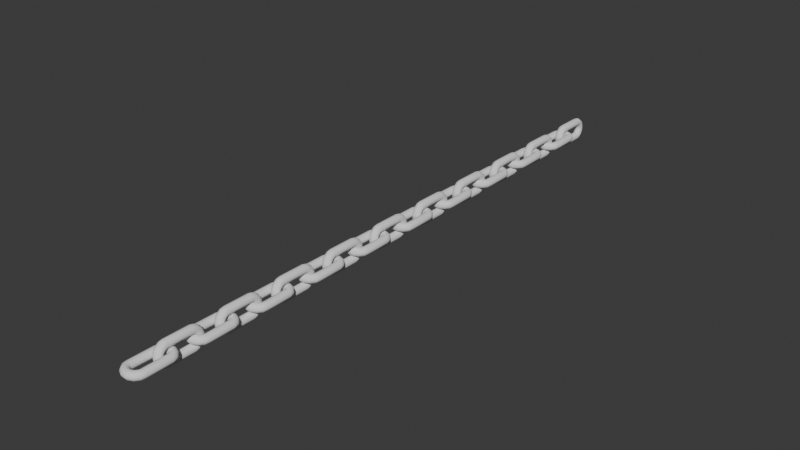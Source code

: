 # Source: chain.blend  (saved by Blender 4.4.32; exported with 4.5.12 LTS)
import bpy
from mathutils import Matrix  # noqa: F401  (used for matrix-valued properties, if any)

bpy.ops.wm.read_factory_settings(use_empty=True)
scene = bpy.context.scene
scene.name = 'Scene'

# ---- collections
col_collection = bpy.data.collections.new('Collection'); scene.collection.children.link(col_collection)

# ---- world
world_world = bpy.data.worlds.new('World'); scene.world = world_world
world_world.use_nodes = True; world_world.node_tree.nodes.clear()
_N = world_world.node_tree.nodes; _L = world_world.node_tree.links
n0 = _N.new('ShaderNodeOutputWorld'); n0.name = 'World Output'; n0.location = (300, 300)
n1 = _N.new('ShaderNodeBackground'); n1.name = 'Background'; n1.location = (10, 300)
n1.inputs[0].default_value = (0.05088, 0.05088, 0.05088, 1.0)
_L.new(n1.outputs[0], n0.inputs[0])
n0.is_active_output = True
world_world.color = (0.05088, 0.05088, 0.05088)
world_world.sun_shadow_jitter_overblur = 0.0

# ---- meshes
me_torus = bpy.data.meshes.new('Torus')
me_torus.from_pydata([(0.6847, 1.693, 0.0), (0.6188, 1.661, 0.1768), (0.4595, 1.585, 0.25), (0.3002, 1.508, 0.1768), (0.2343, 1.476, 3.062e-17), (0.3002, 1.508, -0.1768), (0.4595, 1.585, -0.25), (0.6188, 1.661, -0.1768), (0.4739, 1.958, 0.0), (0.4282, 1.9, 0.1768), (0.318, 1.762, 0.25), (0.2078, 1.624, 0.1768), (0.1621, 1.567, 3.062e-17), (0.2078, 1.624, -0.1768), (0.318, 1.762, -0.25), (0.4282, 1.9, -0.1768), (0.1691, 2.104, 0.0), (0.1528, 2.033, 0.1768), (0.1135, 1.861, 0.25), (0.07415, 1.688, 0.1768), (0.05786, 1.617, 3.062e-17), (0.07415, 1.688, -0.1768), (0.1135, 1.861, -0.25), (0.1528, 2.033, -0.1768), (-0.1691, 2.104, 0.0), (-0.1528, 2.033, 0.1768), (-0.1135, 1.861, 0.25), (-0.07415, 1.688, 0.1768), (-0.05786, 1.617, 3.062e-17), (-0.07415, 1.688, -0.1768), (-0.1135, 1.861, -0.25), (-0.1528, 2.033, -0.1768), (-0.4739, 1.958, 0.0), (-0.4282, 1.9, 0.1768), (-0.318, 1.762, 0.25), (-0.2078, 1.624, 0.1768), (-0.1621, 1.567, 3.062e-17), (-0.2078, 1.624, -0.1768), (-0.318, 1.762, -0.25), (-0.4282, 1.9, -0.1768), (-0.6847, 1.693, 0.0), (-0.6188, 1.661, 0.1768), (-0.4595, 1.585, 0.25), (-0.3002, 1.508, 0.1768), (-0.2343, 1.476, 3.062e-17), (-0.3002, 1.508, -0.1768), (-0.4595, 1.585, -0.25), (-0.6188, 1.661, -0.1768), (-0.6847, -0.3298, 0.0), (-0.6188, -0.298, 0.1768), (-0.4595, -0.2213, 0.25), (-0.3002, -0.1446, 0.1768), (-0.2343, -0.1128, 3.062e-17), (-0.3002, -0.1446, -0.1768), (-0.4595, -0.2213, -0.25), (-0.6188, -0.298, -0.1768), (-0.4739, -0.5942, 0.0), (-0.4282, -0.5369, 0.1768), (-0.318, -0.3987, 0.25), (-0.2078, -0.2605, 0.1768), (-0.1621, -0.2033, 3.062e-17), (-0.2078, -0.2605, -0.1768), (-0.318, -0.3987, -0.25), (-0.4282, -0.5369, -0.1768), (-0.1691, -0.7409, 0.0), (-0.1528, -0.6696, 0.1768), (-0.1135, -0.4972, 0.25), (-0.07415, -0.3249, 0.1768), (-0.05786, -0.2535, 3.062e-17), (-0.07415, -0.3249, -0.1768), (-0.1135, -0.4972, -0.25), (-0.1528, -0.6696, -0.1768), (0.1691, -0.7409, 0.0), (0.1528, -0.6696, 0.1768), (0.1135, -0.4972, 0.25), (0.07415, -0.3249, 0.1768), (0.05786, -0.2535, 3.062e-17), (0.07415, -0.3249, -0.1768), (0.1135, -0.4972, -0.25), (0.1528, -0.6696, -0.1768), (0.4739, -0.5942, 0.0), (0.4282, -0.5369, 0.1768), (0.318, -0.3987, 0.25), (0.2078, -0.2605, 0.1768), (0.1621, -0.2033, 3.062e-17), (0.2078, -0.2605, -0.1768), (0.318, -0.3987, -0.25), (0.4282, -0.5369, -0.1768), (0.6847, -0.3298, 0.0), (0.6188, -0.298, 0.1768), (0.4595, -0.2213, 0.25), (0.3002, -0.1446, 0.1768), (0.2343, -0.1128, 3.062e-17), (0.3002, -0.1446, -0.1768), (0.4595, -0.2213, -0.25), (0.6188, -0.298, -0.1768), (0.7428, -0.07553, 0.0), (0.7428, 1.439, 0.0), (0.6695, 1.439, 0.1768), (0.6695, -0.07556, 0.1768), (0.4927, 1.439, 0.25), (0.4927, -0.07558, 0.25), (0.316, 1.439, 0.1768), (0.316, -0.07556, 0.1768), (0.2428, 1.439, 3.062e-17), (0.2428, -0.07553, 3.062e-17), (0.316, 1.439, -0.1768), (0.316, -0.07556, -0.1768), (0.4927, 1.439, -0.25), (0.4927, -0.07558, -0.25), (0.6695, 1.439, -0.1768), (0.6695, -0.07556, -0.1768), (-0.7428, 1.439, 0.0), (-0.7428, -0.07553, 0.0), (-0.6695, -0.07556, 0.1768), (-0.6695, 1.439, 0.1768), (-0.4927, -0.07558, 0.25), (-0.4927, 1.439, 0.25), (-0.316, -0.07556, 0.1768), (-0.316, 1.439, 0.1768), (-0.2428, -0.07553, 3.062e-17), (-0.2428, 1.439, 3.062e-17), (-0.316, -0.07556, -0.1768), (-0.316, 1.439, -0.1768), (-0.4927, -0.07558, -0.25), (-0.4927, 1.439, -0.25), (-0.6695, -0.07556, -0.1768), (-0.6695, 1.439, -0.1768), (2.98e-08, 3.342, -0.6847), (0.1768, 3.31, -0.6188), (0.25, 3.234, -0.4595), (0.1768, 3.157, -0.3002), (-7.451e-09, 3.125, -0.2343), (-0.1768, 3.157, -0.3002), (-0.25, 3.234, -0.4595), (-0.1768, 3.31, -0.6188), (1.863e-08, 3.607, -0.4739), (0.1768, 3.549, -0.4282), (0.25, 3.411, -0.318), (0.1768, 3.273, -0.2078), (-3.725e-09, 3.216, -0.1621), (-0.1768, 3.273, -0.2078), (-0.25, 3.411, -0.318), (-0.1768, 3.549, -0.4282), (-1.118e-08, 3.753, -0.1691), (0.1768, 3.682, -0.1528), (0.25, 3.51, -0.1135), (0.1768, 3.337, -0.07415), (-1.77e-08, 3.266, -0.05786), (-0.1768, 3.337, -0.07415), (-0.25, 3.51, -0.1135), (-0.1768, 3.682, -0.1528), (-3.446e-08, 3.753, 0.1691), (0.1768, 3.682, 0.1528), (0.25, 3.51, 0.1135), (0.1768, 3.337, 0.07415), (-2.468e-08, 3.266, 0.05786), (-0.1768, 3.337, 0.07415), (-0.25, 3.51, 0.1135), (-0.1768, 3.682, 0.1528), (-6.333e-08, 3.607, 0.4739), (0.1768, 3.549, 0.4282), (0.25, 3.411, 0.318), (0.1768, 3.273, 0.2078), (-3.818e-08, 3.216, 0.1621), (-0.1768, 3.273, 0.2078), (-0.25, 3.411, 0.318), (-0.1768, 3.549, 0.4282), (-9.686e-08, 3.342, 0.6847), (0.1768, 3.31, 0.6188), (0.25, 3.234, 0.4595), (0.1768, 3.157, 0.3002), (-4.47e-08, 3.125, 0.2343), (-0.1768, 3.157, 0.3002), (-0.25, 3.234, 0.4595), (-0.1768, 3.31, 0.6188), (-8.568e-08, 1.319, 0.6847), (0.1768, 1.351, 0.6188), (0.25, 1.428, 0.4595), (0.1768, 1.504, 0.3002), (-3.725e-08, 1.536, 0.2343), (-0.1768, 1.504, 0.3002), (-0.25, 1.428, 0.4595), (-0.1768, 1.351, 0.6188), (-6.333e-08, 1.055, 0.4739), (0.1768, 1.112, 0.4282), (0.25, 1.25, 0.318), (0.1768, 1.388, 0.2078), (-3.818e-08, 1.446, 0.1621), (-0.1768, 1.388, 0.2078), (-0.25, 1.25, 0.318), (-0.1768, 1.112, 0.4282), (-3.446e-08, 0.9079, 0.1691), (0.1768, 0.9793, 0.1528), (0.25, 1.152, 0.1135), (0.1768, 1.324, 0.07415), (-2.468e-08, 1.395, 0.05786), (-0.1768, 1.324, 0.07415), (-0.25, 1.152, 0.1135), (-0.1768, 0.9793, 0.1528), (-1.118e-08, 0.9079, -0.1691), (0.1768, 0.9793, -0.1528), (0.25, 1.152, -0.1135), (0.1768, 1.324, -0.07415), (-1.77e-08, 1.395, -0.05786), (-0.1768, 1.324, -0.07415), (-0.25, 1.152, -0.1135), (-0.1768, 0.9793, -0.1528), (1.118e-08, 1.055, -0.4739), (0.1768, 1.112, -0.4282), (0.25, 1.25, -0.318), (0.1768, 1.388, -0.2078), (-1.118e-08, 1.446, -0.1621), (-0.1768, 1.388, -0.2078), (-0.25, 1.25, -0.318), (-0.1768, 1.112, -0.4282), (4.843e-08, 1.319, -0.6847), (0.1768, 1.351, -0.6188), (0.25, 1.428, -0.4595), (0.1768, 1.504, -0.3002), (0.0, 1.536, -0.2343), (-0.1768, 1.504, -0.3002), (-0.25, 1.428, -0.4595), (-0.1768, 1.351, -0.6188), (2.235e-08, 1.573, -0.7428), (1.49e-08, 3.088, -0.7428), (0.1768, 3.088, -0.6695), (0.1768, 1.573, -0.6695), (0.25, 3.088, -0.4927), (0.25, 1.573, -0.4927), (0.1768, 3.088, -0.316), (0.1768, 1.573, -0.316), (-1.118e-08, 3.088, -0.2428), (-7.451e-09, 1.573, -0.2428), (-0.1768, 3.088, -0.316), (-0.1768, 1.573, -0.316), (-0.25, 3.088, -0.4927), (-0.25, 1.573, -0.4927), (-0.1768, 3.088, -0.6695), (-0.1768, 1.573, -0.6695), (-7.451e-08, 3.088, 0.7428), (-7.451e-08, 1.573, 0.7428), (0.1768, 1.573, 0.6695), (0.1768, 3.088, 0.6695), (0.25, 1.573, 0.4927), (0.25, 3.088, 0.4927), (0.1768, 1.573, 0.316), (0.1768, 3.088, 0.316), (-3.353e-08, 1.573, 0.2428), (-3.725e-08, 3.088, 0.2428), (-0.1768, 1.573, 0.316), (-0.1768, 3.088, 0.316), (-0.25, 1.573, 0.4927), (-0.25, 3.088, 0.4927), (-0.1768, 1.573, 0.6695), (-0.1768, 3.088, 0.6695)], [], [(110, 7, 0, 97), (89, 99, 101, 90), (90, 101, 103, 91), (91, 103, 105, 92), (92, 105, 107, 93), (93, 107, 109, 94), (94, 109, 111, 95), (95, 111, 96, 88), (0, 8, 9, 1), (1, 9, 10, 2), (2, 10, 11, 3), (3, 11, 12, 4), (4, 12, 13, 5), (5, 13, 14, 6), (6, 14, 15, 7), (7, 15, 8, 0), (8, 16, 17, 9), (9, 17, 18, 10), (10, 18, 19, 11), (11, 19, 20, 12), (12, 20, 21, 13), (13, 21, 22, 14), (14, 22, 23, 15), (15, 23, 16, 8), (16, 24, 25, 17), (17, 25, 26, 18), (18, 26, 27, 19), (19, 27, 28, 20), (20, 28, 29, 21), (21, 29, 30, 22), (22, 30, 31, 23), (23, 31, 24, 16), (24, 32, 33, 25), (25, 33, 34, 26), (26, 34, 35, 27), (27, 35, 36, 28), (28, 36, 37, 29), (29, 37, 38, 30), (30, 38, 39, 31), (31, 39, 32, 24), (32, 40, 41, 33), (33, 41, 42, 34), (34, 42, 43, 35), (35, 43, 44, 36), (36, 44, 45, 37), (37, 45, 46, 38), (38, 46, 47, 39), (39, 47, 40, 32), (126, 55, 48, 113), (114, 49, 50, 116), (116, 50, 51, 118), (118, 51, 52, 120), (120, 52, 53, 122), (122, 53, 54, 124), (124, 54, 55, 126), (40, 112, 115, 41), (41, 115, 117, 42), (42, 117, 119, 43), (43, 119, 121, 44), (44, 121, 123, 45), (45, 123, 125, 46), (46, 125, 127, 47), (113, 48, 49, 114), (48, 56, 57, 49), (49, 57, 58, 50), (50, 58, 59, 51), (51, 59, 60, 52), (52, 60, 61, 53), (53, 61, 62, 54), (54, 62, 63, 55), (55, 63, 56, 48), (56, 64, 65, 57), (57, 65, 66, 58), (58, 66, 67, 59), (59, 67, 68, 60), (60, 68, 69, 61), (61, 69, 70, 62), (62, 70, 71, 63), (63, 71, 64, 56), (64, 72, 73, 65), (65, 73, 74, 66), (66, 74, 75, 67), (67, 75, 76, 68), (68, 76, 77, 69), (69, 77, 78, 70), (70, 78, 79, 71), (71, 79, 72, 64), (72, 80, 81, 73), (73, 81, 82, 74), (74, 82, 83, 75), (75, 83, 84, 76), (76, 84, 85, 77), (77, 85, 86, 78), (78, 86, 87, 79), (79, 87, 80, 72), (80, 88, 89, 81), (81, 89, 90, 82), (82, 90, 91, 83), (83, 91, 92, 84), (84, 92, 93, 85), (85, 93, 94, 86), (86, 94, 95, 87), (87, 95, 88, 80), (97, 0, 1, 98), (100, 2, 3, 102), (102, 3, 4, 104), (104, 4, 5, 106), (106, 5, 6, 108), (108, 6, 7, 110), (47, 127, 112, 40), (98, 1, 2, 100), (97, 98, 99, 96), (98, 100, 101, 99), (100, 102, 103, 101), (102, 104, 105, 103), (104, 106, 107, 105), (106, 108, 109, 107), (108, 110, 111, 109), (96, 111, 110, 97), (113, 114, 115, 112), (114, 116, 117, 115), (116, 118, 119, 117), (118, 120, 121, 119), (120, 122, 123, 121), (122, 124, 125, 123), (124, 126, 127, 125), (112, 127, 126, 113), (88, 96, 99, 89), (238, 135, 128, 225), (217, 227, 229, 218), (218, 229, 231, 219), (219, 231, 233, 220), (220, 233, 235, 221), (221, 235, 237, 222), (222, 237, 239, 223), (223, 239, 224, 216), (128, 136, 137, 129), (129, 137, 138, 130), (130, 138, 139, 131), (131, 139, 140, 132), (132, 140, 141, 133), (133, 141, 142, 134), (134, 142, 143, 135), (135, 143, 136, 128), (136, 144, 145, 137), (137, 145, 146, 138), (138, 146, 147, 139), (139, 147, 148, 140), (140, 148, 149, 141), (141, 149, 150, 142), (142, 150, 151, 143), (143, 151, 144, 136), (144, 152, 153, 145), (145, 153, 154, 146), (146, 154, 155, 147), (147, 155, 156, 148), (148, 156, 157, 149), (149, 157, 158, 150), (150, 158, 159, 151), (151, 159, 152, 144), (152, 160, 161, 153), (153, 161, 162, 154), (154, 162, 163, 155), (155, 163, 164, 156), (156, 164, 165, 157), (157, 165, 166, 158), (158, 166, 167, 159), (159, 167, 160, 152), (160, 168, 169, 161), (161, 169, 170, 162), (162, 170, 171, 163), (163, 171, 172, 164), (164, 172, 173, 165), (165, 173, 174, 166), (166, 174, 175, 167), (167, 175, 168, 160), (254, 183, 176, 241), (242, 177, 178, 244), (244, 178, 179, 246), (246, 179, 180, 248), (248, 180, 181, 250), (250, 181, 182, 252), (252, 182, 183, 254), (168, 240, 243, 169), (169, 243, 245, 170), (170, 245, 247, 171), (171, 247, 249, 172), (172, 249, 251, 173), (173, 251, 253, 174), (174, 253, 255, 175), (241, 176, 177, 242), (176, 184, 185, 177), (177, 185, 186, 178), (178, 186, 187, 179), (179, 187, 188, 180), (180, 188, 189, 181), (181, 189, 190, 182), (182, 190, 191, 183), (183, 191, 184, 176), (184, 192, 193, 185), (185, 193, 194, 186), (186, 194, 195, 187), (187, 195, 196, 188), (188, 196, 197, 189), (189, 197, 198, 190), (190, 198, 199, 191), (191, 199, 192, 184), (192, 200, 201, 193), (193, 201, 202, 194), (194, 202, 203, 195), (195, 203, 204, 196), (196, 204, 205, 197), (197, 205, 206, 198), (198, 206, 207, 199), (199, 207, 200, 192), (200, 208, 209, 201), (201, 209, 210, 202), (202, 210, 211, 203), (203, 211, 212, 204), (204, 212, 213, 205), (205, 213, 214, 206), (206, 214, 215, 207), (207, 215, 208, 200), (208, 216, 217, 209), (209, 217, 218, 210), (210, 218, 219, 211), (211, 219, 220, 212), (212, 220, 221, 213), (213, 221, 222, 214), (214, 222, 223, 215), (215, 223, 216, 208), (225, 128, 129, 226), (228, 130, 131, 230), (230, 131, 132, 232), (232, 132, 133, 234), (234, 133, 134, 236), (236, 134, 135, 238), (175, 255, 240, 168), (226, 129, 130, 228), (225, 226, 227, 224), (226, 228, 229, 227), (228, 230, 231, 229), (230, 232, 233, 231), (232, 234, 235, 233), (234, 236, 237, 235), (236, 238, 239, 237), (224, 239, 238, 225), (241, 242, 243, 240), (242, 244, 245, 243), (244, 246, 247, 245), (246, 248, 249, 247), (248, 250, 251, 249), (250, 252, 253, 251), (252, 254, 255, 253), (240, 255, 254, 241), (216, 224, 227, 217)])
me_torus.polygons.foreach_set('use_smooth', [True] * 256)
_uv = me_torus.uv_layers.new(name='UVMap')
_uv.uv.foreach_set('vector', [0.5181, 0.375, 0.5714, 0.375, 0.5714, 0.5, 0.5164, 0.5, 0.4286, 0.625, 0.4819, 0.625, 0.4756, 0.75, 0.4286, 0.75, 0.4286, 0.75, 0.4756, 0.75, 0.4627, 0.875, 0.4286, 0.875, 0.4286, 0.875, 0.4627, 0.875, 0.4522, 1.0, 0.4286, 1.0, 0.4286, 0.0, 0.4522, 0.0, 0.4627, 0.125, 0.4286, 0.125, 0.4286, 0.125, 0.4627, 0.125, 0.4756, 0.25, 0.4286, 0.25, 0.4286, 0.25, 0.4756, 0.25, 0.4819, 0.375, 0.4286, 0.375, 0.4286, 0.375, 0.4819, 0.375, 0.4836, 0.5, 0.4286, 0.5, 0.5714, 0.5, 0.6429, 0.5, 0.6429, 0.625, 0.5714, 0.625, 0.5714, 0.625, 0.6429, 0.625, 0.6429, 0.75, 0.5714, 0.75, 0.5714, 0.75, 0.6429, 0.75, 0.6429, 0.875, 0.5714, 0.875, 0.5714, 0.875, 0.6429, 0.875, 0.6429, 1.0, 0.5714, 1.0, 0.5714, 0.0, 0.6429, 0.0, 0.6429, 0.125, 0.5714, 0.125, 0.5714, 0.125, 0.6429, 0.125, 0.6429, 0.25, 0.5714, 0.25, 0.5714, 0.25, 0.6429, 0.25, 0.6429, 0.375, 0.5714, 0.375, 0.5714, 0.375, 0.6429, 0.375, 0.6429, 0.5, 0.5714, 0.5, 0.6429, 0.5, 0.7143, 0.5, 0.7143, 0.625, 0.6429, 0.625, 0.6429, 0.625, 0.7143, 0.625, 0.7143, 0.75, 0.6429, 0.75, 0.6429, 0.75, 0.7143, 0.75, 0.7143, 0.875, 0.6429, 0.875, 0.6429, 0.875, 0.7143, 0.875, 0.7143, 1.0, 0.6429, 1.0, 0.6429, 0.0, 0.7143, 0.0, 0.7143, 0.125, 0.6429, 0.125, 0.6429, 0.125, 0.7143, 0.125, 0.7143, 0.25, 0.6429, 0.25, 0.6429, 0.25, 0.7143, 0.25, 0.7143, 0.375, 0.6429, 0.375, 0.6429, 0.375, 0.7143, 0.375, 0.7143, 0.5, 0.6429, 0.5, 0.7143, 0.5, 0.7857, 0.5, 0.7857, 0.625, 0.7143, 0.625, 0.7143, 0.625, 0.7857, 0.625, 0.7857, 0.75, 0.7143, 0.75, 0.7143, 0.75, 0.7857, 0.75, 0.7857, 0.875, 0.7143, 0.875, 0.7143, 0.875, 0.7857, 0.875, 0.7857, 1.0, 0.7143, 1.0, 0.7143, 0.0, 0.7857, 0.0, 0.7857, 0.125, 0.7143, 0.125, 0.7143, 0.125, 0.7857, 0.125, 0.7857, 0.25, 0.7143, 0.25, 0.7143, 0.25, 0.7857, 0.25, 0.7857, 0.375, 0.7143, 0.375, 0.7143, 0.375, 0.7857, 0.375, 0.7857, 0.5, 0.7143, 0.5, 0.7857, 0.5, 0.8571, 0.5, 0.8571, 0.625, 0.7857, 0.625, 0.7857, 0.625, 0.8571, 0.625, 0.8571, 0.75, 0.7857, 0.75, 0.7857, 0.75, 0.8571, 0.75, 0.8571, 0.875, 0.7857, 0.875, 0.7857, 0.875, 0.8571, 0.875, 0.8571, 1.0, 0.7857, 1.0, 0.7857, 0.0, 0.8571, 0.0, 0.8571, 0.125, 0.7857, 0.125, 0.7857, 0.125, 0.8571, 0.125, 0.8571, 0.25, 0.7857, 0.25, 0.7857, 0.25, 0.8571, 0.25, 0.8571, 0.375, 0.7857, 0.375, 0.7857, 0.375, 0.8571, 0.375, 0.8571, 0.5, 0.7857, 0.5, 0.8571, 0.5, 0.9286, 0.5, 0.9286, 0.625, 0.8571, 0.625, 0.8571, 0.625, 0.9286, 0.625, 0.9286, 0.75, 0.8571, 0.75, 0.8571, 0.75, 0.9286, 0.75, 0.9286, 0.875, 0.8571, 0.875, 0.8571, 0.875, 0.9286, 0.875, 0.9286, 1.0, 0.8571, 1.0, 0.8571, 0.0, 0.9286, 0.0, 0.9286, 0.125, 0.8571, 0.125, 0.8571, 0.125, 0.9286, 0.125, 0.9286, 0.25, 0.8571, 0.25, 0.8571, 0.25, 0.9286, 0.25, 0.9286, 0.375, 0.8571, 0.375, 0.8571, 0.375, 0.9286, 0.375, 0.9286, 0.5, 0.8571, 0.5, 0.01811, 0.375, 0.07143, 0.375, 0.07143, 0.5, 0.01636, 0.5, 0.01811, 0.625, 0.07143, 0.625, 0.07143, 0.75, 0.0244, 0.75, 0.0244, 0.75, 0.07143, 0.75, 0.07143, 0.875, 0.03733, 0.875, 0.03733, 0.875, 0.07143, 0.875, 0.07143, 1.0, 0.04782, 1.0, 0.04782, 0.0, 0.07143, 0.0, 0.07143, 0.125, 0.03733, 0.125, 0.03733, 0.125, 0.07143, 0.125, 0.07143, 0.25, 0.0244, 0.25, 0.0244, 0.25, 0.07143, 0.25, 0.07143, 0.375, 0.01811, 0.375, 0.9286, 0.5, 0.9836, 0.5, 0.9819, 0.625, 0.9286, 0.625, 0.9286, 0.625, 0.9819, 0.625, 0.9756, 0.75, 0.9286, 0.75, 0.9286, 0.75, 0.9756, 0.75, 0.9627, 0.875, 0.9286, 0.875, 0.9286, 0.875, 0.9627, 0.875, 0.9522, 1.0, 0.9286, 1.0, 0.9286, 0.0, 0.9522, 0.0, 0.9627, 0.125, 0.9286, 0.125, 0.9286, 0.125, 0.9627, 0.125, 0.9756, 0.25, 0.9286, 0.25, 0.9286, 0.25, 0.9756, 0.25, 0.9819, 0.375, 0.9286, 0.375, 0.01636, 0.5, 0.07143, 0.5, 0.07143, 0.625, 0.01811, 0.625, 0.07143, 0.5, 0.1429, 0.5, 0.1429, 0.625, 0.07143, 0.625, 0.07143, 0.625, 0.1429, 0.625, 0.1429, 0.75, 0.07143, 0.75, 0.07143, 0.75, 0.1429, 0.75, 0.1429, 0.875, 0.07143, 0.875, 0.07143, 0.875, 0.1429, 0.875, 0.1429, 1.0, 0.07143, 1.0, 0.07143, 0.0, 0.1429, 0.0, 0.1429, 0.125, 0.07143, 0.125, 0.07143, 0.125, 0.1429, 0.125, 0.1429, 0.25, 0.07143, 0.25, 0.07143, 0.25, 0.1429, 0.25, 0.1429, 0.375, 0.07143, 0.375, 0.07143, 0.375, 0.1429, 0.375, 0.1429, 0.5, 0.07143, 0.5, 0.1429, 0.5, 0.2143, 0.5, 0.2143, 0.625, 0.1429, 0.625, 0.1429, 0.625, 0.2143, 0.625, 0.2143, 0.75, 0.1429, 0.75, 0.1429, 0.75, 0.2143, 0.75, 0.2143, 0.875, 0.1429, 0.875, 0.1429, 0.875, 0.2143, 0.875, 0.2143, 1.0, 0.1429, 1.0, 0.1429, 0.0, 0.2143, 0.0, 0.2143, 0.125, 0.1429, 0.125, 0.1429, 0.125, 0.2143, 0.125, 0.2143, 0.25, 0.1429, 0.25, 0.1429, 0.25, 0.2143, 0.25, 0.2143, 0.375, 0.1429, 0.375, 0.1429, 0.375, 0.2143, 0.375, 0.2143, 0.5, 0.1429, 0.5, 0.2143, 0.5, 0.2857, 0.5, 0.2857, 0.625, 0.2143, 0.625, 0.2143, 0.625, 0.2857, 0.625, 0.2857, 0.75, 0.2143, 0.75, 0.2143, 0.75, 0.2857, 0.75, 0.2857, 0.875, 0.2143, 0.875, 0.2143, 0.875, 0.2857, 0.875, 0.2857, 1.0, 0.2143, 1.0, 0.2143, 0.0, 0.2857, 0.0, 0.2857, 0.125, 0.2143, 0.125, 0.2143, 0.125, 0.2857, 0.125, 0.2857, 0.25, 0.2143, 0.25, 0.2143, 0.25, 0.2857, 0.25, 0.2857, 0.375, 0.2143, 0.375, 0.2143, 0.375, 0.2857, 0.375, 0.2857, 0.5, 0.2143, 0.5, 0.2857, 0.5, 0.3571, 0.5, 0.3571, 0.625, 0.2857, 0.625, 0.2857, 0.625, 0.3571, 0.625, 0.3571, 0.75, 0.2857, 0.75, 0.2857, 0.75, 0.3571, 0.75, 0.3571, 0.875, 0.2857, 0.875, 0.2857, 0.875, 0.3571, 0.875, 0.3571, 1.0, 0.2857, 1.0, 0.2857, 0.0, 0.3571, 0.0, 0.3571, 0.125, 0.2857, 0.125, 0.2857, 0.125, 0.3571, 0.125, 0.3571, 0.25, 0.2857, 0.25, 0.2857, 0.25, 0.3571, 0.25, 0.3571, 0.375, 0.2857, 0.375, 0.2857, 0.375, 0.3571, 0.375, 0.3571, 0.5, 0.2857, 0.5, 0.3571, 0.5, 0.4286, 0.5, 0.4286, 0.625, 0.3571, 0.625, 0.3571, 0.625, 0.4286, 0.625, 0.4286, 0.75, 0.3571, 0.75, 0.3571, 0.75, 0.4286, 0.75, 0.4286, 0.875, 0.3571, 0.875, 0.3571, 0.875, 0.4286, 0.875, 0.4286, 1.0, 0.3571, 1.0, 0.3571, 0.0, 0.4286, 0.0, 0.4286, 0.125, 0.3571, 0.125, 0.3571, 0.125, 0.4286, 0.125, 0.4286, 0.25, 0.3571, 0.25, 0.3571, 0.25, 0.4286, 0.25, 0.4286, 0.375, 0.3571, 0.375, 0.3571, 0.375, 0.4286, 0.375, 0.4286, 0.5, 0.3571, 0.5, 0.5164, 0.5, 0.5714, 0.5, 0.5714, 0.625, 0.5181, 0.625, 0.5244, 0.75, 0.5714, 0.75, 0.5714, 0.875, 0.5373, 0.875, 0.5373, 0.875, 0.5714, 0.875, 0.5714, 1.0, 0.5478, 1.0, 0.5478, 0.0, 0.5714, 0.0, 0.5714, 0.125, 0.5373, 0.125, 0.5373, 0.125, 0.5714, 0.125, 0.5714, 0.25, 0.5244, 0.25, 0.5244, 0.25, 0.5714, 0.25, 0.5714, 0.375, 0.5181, 0.375, 0.9286, 0.375, 0.9819, 0.375, 0.9836, 0.5, 0.9286, 0.5, 0.5181, 0.625, 0.5714, 0.625, 0.5714, 0.75, 0.5244, 0.75, 0.5164, 0.5, 0.5181, 0.625, 0.4819, 0.625, 0.4836, 0.5, 0.5181, 0.625, 0.5244, 0.75, 0.4756, 0.75, 0.4819, 0.625, 0.5244, 0.75, 0.5373, 0.875, 0.4627, 0.875, 0.4756, 0.75, 0.5373, 0.875, 0.5478, 1.0, 0.4522, 1.0, 0.4627, 0.875, 0.5478, 0.0, 0.5373, 0.125, 0.4627, 0.125, 0.4522, 0.0, 0.5373, 0.125, 0.5244, 0.25, 0.4756, 0.25, 0.4627, 0.125, 0.5244, 0.25, 0.5181, 0.375, 0.4819, 0.375, 0.4756, 0.25, 0.4836, 0.5, 0.4819, 0.375, 0.5181, 0.375, 0.5164, 0.5, 0.01636, 0.5, 0.01811, 0.625, -2.22e-16, 0.625, -2.22e-16, 0.5043, 0.01811, 0.625, 0.0244, 0.75, -2.22e-16, 0.75, -2.22e-16, 0.6354, 0.0244, 0.75, 0.03733, 0.875, -2.22e-16, 0.875, -2.22e-16, 0.7604, 0.03733, 0.875, 0.04782, 1.0, -2.22e-16, 1.0, -2.22e-16, 0.8793, 0.04782, 0.0, 0.03733, 0.125, -2.22e-16, 0.1207, -2.22e-16, 0.0, 0.03733, 0.125, 0.0244, 0.25, -2.22e-16, 0.2396, -2.22e-16, 0.125, 0.0244, 0.25, 0.01811, 0.375, -2.22e-16, 0.3646, -2.22e-16, 0.25, -2.22e-16, 0.4957, -2.22e-16, 0.375, 0.01811, 0.375, 0.01636, 0.5, 0.4286, 0.5, 0.4836, 0.5, 0.4819, 0.625, 0.4286, 0.625, 0.5181, 0.375, 0.5714, 0.375, 0.5714, 0.5, 0.5164, 0.5, 0.4286, 0.625, 0.4819, 0.625, 0.4756, 0.75, 0.4286, 0.75, 0.4286, 0.75, 0.4756, 0.75, 0.4627, 0.875, 0.4286, 0.875, 0.4286, 0.875, 0.4627, 0.875, 0.4522, 1.0, 0.4286, 1.0, 0.4286, 0.0, 0.4522, 0.0, 0.4627, 0.125, 0.4286, 0.125, 0.4286, 0.125, 0.4627, 0.125, 0.4756, 0.25, 0.4286, 0.25, 0.4286, 0.25, 0.4756, 0.25, 0.4819, 0.375, 0.4286, 0.375, 0.4286, 0.375, 0.4819, 0.375, 0.4836, 0.5, 0.4286, 0.5, 0.5714, 0.5, 0.6429, 0.5, 0.6429, 0.625, 0.5714, 0.625, 0.5714, 0.625, 0.6429, 0.625, 0.6429, 0.75, 0.5714, 0.75, 0.5714, 0.75, 0.6429, 0.75, 0.6429, 0.875, 0.5714, 0.875, 0.5714, 0.875, 0.6429, 0.875, 0.6429, 1.0, 0.5714, 1.0, 0.5714, 0.0, 0.6429, 0.0, 0.6429, 0.125, 0.5714, 0.125, 0.5714, 0.125, 0.6429, 0.125, 0.6429, 0.25, 0.5714, 0.25, 0.5714, 0.25, 0.6429, 0.25, 0.6429, 0.375, 0.5714, 0.375, 0.5714, 0.375, 0.6429, 0.375, 0.6429, 0.5, 0.5714, 0.5, 0.6429, 0.5, 0.7143, 0.5, 0.7143, 0.625, 0.6429, 0.625, 0.6429, 0.625, 0.7143, 0.625, 0.7143, 0.75, 0.6429, 0.75, 0.6429, 0.75, 0.7143, 0.75, 0.7143, 0.875, 0.6429, 0.875, 0.6429, 0.875, 0.7143, 0.875, 0.7143, 1.0, 0.6429, 1.0, 0.6429, 0.0, 0.7143, 0.0, 0.7143, 0.125, 0.6429, 0.125, 0.6429, 0.125, 0.7143, 0.125, 0.7143, 0.25, 0.6429, 0.25, 0.6429, 0.25, 0.7143, 0.25, 0.7143, 0.375, 0.6429, 0.375, 0.6429, 0.375, 0.7143, 0.375, 0.7143, 0.5, 0.6429, 0.5, 0.7143, 0.5, 0.7857, 0.5, 0.7857, 0.625, 0.7143, 0.625, 0.7143, 0.625, 0.7857, 0.625, 0.7857, 0.75, 0.7143, 0.75, 0.7143, 0.75, 0.7857, 0.75, 0.7857, 0.875, 0.7143, 0.875, 0.7143, 0.875, 0.7857, 0.875, 0.7857, 1.0, 0.7143, 1.0, 0.7143, 0.0, 0.7857, 0.0, 0.7857, 0.125, 0.7143, 0.125, 0.7143, 0.125, 0.7857, 0.125, 0.7857, 0.25, 0.7143, 0.25, 0.7143, 0.25, 0.7857, 0.25, 0.7857, 0.375, 0.7143, 0.375, 0.7143, 0.375, 0.7857, 0.375, 0.7857, 0.5, 0.7143, 0.5, 0.7857, 0.5, 0.8571, 0.5, 0.8571, 0.625, 0.7857, 0.625, 0.7857, 0.625, 0.8571, 0.625, 0.8571, 0.75, 0.7857, 0.75, 0.7857, 0.75, 0.8571, 0.75, 0.8571, 0.875, 0.7857, 0.875, 0.7857, 0.875, 0.8571, 0.875, 0.8571, 1.0, 0.7857, 1.0, 0.7857, 0.0, 0.8571, 0.0, 0.8571, 0.125, 0.7857, 0.125, 0.7857, 0.125, 0.8571, 0.125, 0.8571, 0.25, 0.7857, 0.25, 0.7857, 0.25, 0.8571, 0.25, 0.8571, 0.375, 0.7857, 0.375, 0.7857, 0.375, 0.8571, 0.375, 0.8571, 0.5, 0.7857, 0.5, 0.8571, 0.5, 0.9286, 0.5, 0.9286, 0.625, 0.8571, 0.625, 0.8571, 0.625, 0.9286, 0.625, 0.9286, 0.75, 0.8571, 0.75, 0.8571, 0.75, 0.9286, 0.75, 0.9286, 0.875, 0.8571, 0.875, 0.8571, 0.875, 0.9286, 0.875, 0.9286, 1.0, 0.8571, 1.0, 0.8571, 0.0, 0.9286, 0.0, 0.9286, 0.125, 0.8571, 0.125, 0.8571, 0.125, 0.9286, 0.125, 0.9286, 0.25, 0.8571, 0.25, 0.8571, 0.25, 0.9286, 0.25, 0.9286, 0.375, 0.8571, 0.375, 0.8571, 0.375, 0.9286, 0.375, 0.9286, 0.5, 0.8571, 0.5, 0.01811, 0.375, 0.07143, 0.375, 0.07143, 0.5, 0.01636, 0.5, 0.01811, 0.625, 0.07143, 0.625, 0.07143, 0.75, 0.0244, 0.75, 0.0244, 0.75, 0.07143, 0.75, 0.07143, 0.875, 0.03733, 0.875, 0.03733, 0.875, 0.07143, 0.875, 0.07143, 1.0, 0.04782, 1.0, 0.04782, 0.0, 0.07143, 0.0, 0.07143, 0.125, 0.03733, 0.125, 0.03733, 0.125, 0.07143, 0.125, 0.07143, 0.25, 0.0244, 0.25, 0.0244, 0.25, 0.07143, 0.25, 0.07143, 0.375, 0.01811, 0.375, 0.9286, 0.5, 0.9836, 0.5, 0.9819, 0.625, 0.9286, 0.625, 0.9286, 0.625, 0.9819, 0.625, 0.9756, 0.75, 0.9286, 0.75, 0.9286, 0.75, 0.9756, 0.75, 0.9627, 0.875, 0.9286, 0.875, 0.9286, 0.875, 0.9627, 0.875, 0.9522, 1.0, 0.9286, 1.0, 0.9286, 0.0, 0.9522, 0.0, 0.9627, 0.125, 0.9286, 0.125, 0.9286, 0.125, 0.9627, 0.125, 0.9756, 0.25, 0.9286, 0.25, 0.9286, 0.25, 0.9756, 0.25, 0.9819, 0.375, 0.9286, 0.375, 0.01636, 0.5, 0.07143, 0.5, 0.07143, 0.625, 0.01811, 0.625, 0.07143, 0.5, 0.1429, 0.5, 0.1429, 0.625, 0.07143, 0.625, 0.07143, 0.625, 0.1429, 0.625, 0.1429, 0.75, 0.07143, 0.75, 0.07143, 0.75, 0.1429, 0.75, 0.1429, 0.875, 0.07143, 0.875, 0.07143, 0.875, 0.1429, 0.875, 0.1429, 1.0, 0.07143, 1.0, 0.07143, 0.0, 0.1429, 0.0, 0.1429, 0.125, 0.07143, 0.125, 0.07143, 0.125, 0.1429, 0.125, 0.1429, 0.25, 0.07143, 0.25, 0.07143, 0.25, 0.1429, 0.25, 0.1429, 0.375, 0.07143, 0.375, 0.07143, 0.375, 0.1429, 0.375, 0.1429, 0.5, 0.07143, 0.5, 0.1429, 0.5, 0.2143, 0.5, 0.2143, 0.625, 0.1429, 0.625, 0.1429, 0.625, 0.2143, 0.625, 0.2143, 0.75, 0.1429, 0.75, 0.1429, 0.75, 0.2143, 0.75, 0.2143, 0.875, 0.1429, 0.875, 0.1429, 0.875, 0.2143, 0.875, 0.2143, 1.0, 0.1429, 1.0, 0.1429, 0.0, 0.2143, 0.0, 0.2143, 0.125, 0.1429, 0.125, 0.1429, 0.125, 0.2143, 0.125, 0.2143, 0.25, 0.1429, 0.25, 0.1429, 0.25, 0.2143, 0.25, 0.2143, 0.375, 0.1429, 0.375, 0.1429, 0.375, 0.2143, 0.375, 0.2143, 0.5, 0.1429, 0.5, 0.2143, 0.5, 0.2857, 0.5, 0.2857, 0.625, 0.2143, 0.625, 0.2143, 0.625, 0.2857, 0.625, 0.2857, 0.75, 0.2143, 0.75, 0.2143, 0.75, 0.2857, 0.75, 0.2857, 0.875, 0.2143, 0.875, 0.2143, 0.875, 0.2857, 0.875, 0.2857, 1.0, 0.2143, 1.0, 0.2143, 0.0, 0.2857, 0.0, 0.2857, 0.125, 0.2143, 0.125, 0.2143, 0.125, 0.2857, 0.125, 0.2857, 0.25, 0.2143, 0.25, 0.2143, 0.25, 0.2857, 0.25, 0.2857, 0.375, 0.2143, 0.375, 0.2143, 0.375, 0.2857, 0.375, 0.2857, 0.5, 0.2143, 0.5, 0.2857, 0.5, 0.3571, 0.5, 0.3571, 0.625, 0.2857, 0.625, 0.2857, 0.625, 0.3571, 0.625, 0.3571, 0.75, 0.2857, 0.75, 0.2857, 0.75, 0.3571, 0.75, 0.3571, 0.875, 0.2857, 0.875, 0.2857, 0.875, 0.3571, 0.875, 0.3571, 1.0, 0.2857, 1.0, 0.2857, 0.0, 0.3571, 0.0, 0.3571, 0.125, 0.2857, 0.125, 0.2857, 0.125, 0.3571, 0.125, 0.3571, 0.25, 0.2857, 0.25, 0.2857, 0.25, 0.3571, 0.25, 0.3571, 0.375, 0.2857, 0.375, 0.2857, 0.375, 0.3571, 0.375, 0.3571, 0.5, 0.2857, 0.5, 0.3571, 0.5, 0.4286, 0.5, 0.4286, 0.625, 0.3571, 0.625, 0.3571, 0.625, 0.4286, 0.625, 0.4286, 0.75, 0.3571, 0.75, 0.3571, 0.75, 0.4286, 0.75, 0.4286, 0.875, 0.3571, 0.875, 0.3571, 0.875, 0.4286, 0.875, 0.4286, 1.0, 0.3571, 1.0, 0.3571, 0.0, 0.4286, 0.0, 0.4286, 0.125, 0.3571, 0.125, 0.3571, 0.125, 0.4286, 0.125, 0.4286, 0.25, 0.3571, 0.25, 0.3571, 0.25, 0.4286, 0.25, 0.4286, 0.375, 0.3571, 0.375, 0.3571, 0.375, 0.4286, 0.375, 0.4286, 0.5, 0.3571, 0.5, 0.5164, 0.5, 0.5714, 0.5, 0.5714, 0.625, 0.5181, 0.625, 0.5244, 0.75, 0.5714, 0.75, 0.5714, 0.875, 0.5373, 0.875, 0.5373, 0.875, 0.5714, 0.875, 0.5714, 1.0, 0.5478, 1.0, 0.5478, 0.0, 0.5714, 0.0, 0.5714, 0.125, 0.5373, 0.125, 0.5373, 0.125, 0.5714, 0.125, 0.5714, 0.25, 0.5244, 0.25, 0.5244, 0.25, 0.5714, 0.25, 0.5714, 0.375, 0.5181, 0.375, 0.9286, 0.375, 0.9819, 0.375, 0.9836, 0.5, 0.9286, 0.5, 0.5181, 0.625, 0.5714, 0.625, 0.5714, 0.75, 0.5244, 0.75, 0.5164, 0.5, 0.5181, 0.625, 0.4819, 0.625, 0.4836, 0.5, 0.5181, 0.625, 0.5244, 0.75, 0.4756, 0.75, 0.4819, 0.625, 0.5244, 0.75, 0.5373, 0.875, 0.4627, 0.875, 0.4756, 0.75, 0.5373, 0.875, 0.5478, 1.0, 0.4522, 1.0, 0.4627, 0.875, 0.5478, 0.0, 0.5373, 0.125, 0.4627, 0.125, 0.4522, 0.0, 0.5373, 0.125, 0.5244, 0.25, 0.4756, 0.25, 0.4627, 0.125, 0.5244, 0.25, 0.5181, 0.375, 0.4819, 0.375, 0.4756, 0.25, 0.4836, 0.5, 0.4819, 0.375, 0.5181, 0.375, 0.5164, 0.5, 0.01636, 0.5, 0.01811, 0.625, -2.22e-16, 0.625, -2.22e-16, 0.5043, 0.01811, 0.625, 0.0244, 0.75, -2.22e-16, 0.75, -2.22e-16, 0.6354, 0.0244, 0.75, 0.03733, 0.875, -2.22e-16, 0.875, -2.22e-16, 0.7604, 0.03733, 0.875, 0.04782, 1.0, -2.22e-16, 1.0, -2.22e-16, 0.8793, 0.04782, 0.0, 0.03733, 0.125, -2.22e-16, 0.1207, -2.22e-16, 0.0, 0.03733, 0.125, 0.0244, 0.25, -2.22e-16, 0.2396, -2.22e-16, 0.125, 0.0244, 0.25, 0.01811, 0.375, -2.22e-16, 0.3646, -2.22e-16, 0.25, -2.22e-16, 0.4957, -2.22e-16, 0.375, 0.01811, 0.375, 0.01636, 0.5, 0.4286, 0.5, 0.4836, 0.5, 0.4819, 0.625, 0.4286, 0.625])
me_torus.update()

# ---- objects
ob_torus = bpy.data.objects.new('Torus', me_torus)

# ---- transforms, parenting, visibility, modifiers, constraints
ob_torus.location = (0.0, 0.0, 0.0)
_m = ob_torus.modifiers.new('Array', 'ARRAY')
_m.count = 10
_m.relative_offset_displace = (0.0, 0.8, 0.0)

# ---- collection membership
col_collection.objects.link(ob_torus)

# ---- scene / render settings (as saved in the file)
scene.frame_start = 1; scene.frame_end = 250; scene.frame_set(1)
scene.render.engine = 'BLENDER_EEVEE_NEXT'
bpy.context.view_layer.update()

# ---- added for rendering (the .blend has no active camera and no usable light): camera, sun
cam_auto = bpy.data.cameras.new('AutoCamera')
cam_auto.lens = 50.0
cam_auto.sensor_width = 36.0
cam_auto.clip_end = 1000.0
ob_auto_camera = bpy.data.objects.new('AutoCamera', cam_auto)
scene.collection.objects.link(ob_auto_camera)
ob_auto_camera.location = (34.1523, -23.2974, 27.3218)
ob_auto_camera.rotation_euler = (1.09748, -7.21219e-08, 0.694738)
scene.camera = ob_auto_camera
light_auto_sun = bpy.data.lights.new('AutoSun', 'SUN')
light_auto_sun.energy = 3.0
light_auto_sun.angle = 0.0523599
ob_auto_sun = bpy.data.objects.new('AutoSun', light_auto_sun)
scene.collection.objects.link(ob_auto_sun)
ob_auto_sun.rotation_euler = (0.872665, 0.174533, 0.523599)
bpy.context.view_layer.update()
